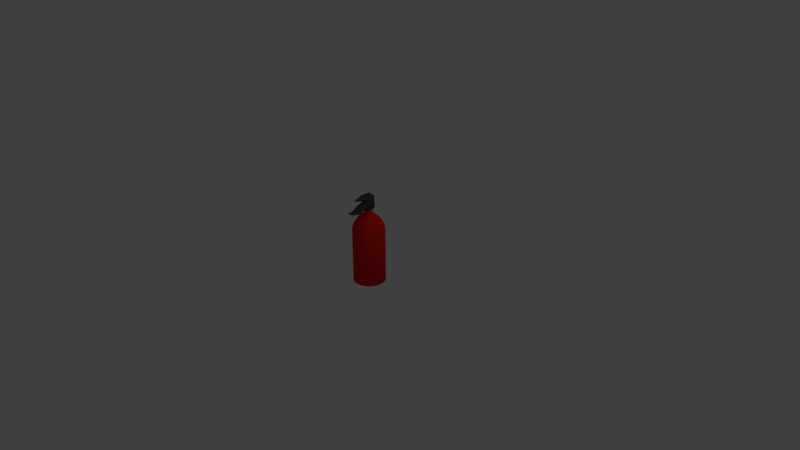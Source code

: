 # Source: Extintor.blend  (saved by Blender 2.79.0; exported with 4.5.12 LTS)
import bpy
from mathutils import Matrix  # noqa: F401  (used for matrix-valued properties, if any)

bpy.ops.wm.read_factory_settings(use_empty=True)
scene = bpy.context.scene
scene.name = 'Scene'

# ---- collections
col_collection_1 = bpy.data.collections.new('Collection 1'); scene.collection.children.link(col_collection_1)

# ---- materials (node trees are filled in below, after node groups)
mat_material_001 = bpy.data.materials.new('Material.001')
mat_material_001.alpha_threshold = 0.0
mat_material_001.use_transparent_shadow = False
mat_material_001.diffuse_color = (0.06476, 0.06604, 0.06998, 1.0)
mat_material_001.roughness = 0.5
mat_material = bpy.data.materials.new('Material')
mat_material.alpha_threshold = 0.0
mat_material.use_transparent_shadow = False
mat_material.diffuse_color = (0.8, 0.01578, 0.01355, 1.0)
mat_material.roughness = 0.5
mat_material.line_color = (0.0, 0.0, 0.0, 1.0)

# ---- material node trees

# ---- world
world_world = bpy.data.worlds.new('World'); scene.world = world_world
world_world.color = (0.05088, 0.05088, 0.05088)
world_world.use_sun_shadow = False
world_world.sun_shadow_jitter_overblur = 0.0
world_world.cycles.sampling_method = 'MANUAL'

# ---- cameras
cam_camera = bpy.data.cameras.new('Camera')
cam_camera.clip_end = 100.0
cam_camera.lens = 35.0
cam_camera.sensor_width = 32.0
cam_camera.sensor_height = 18.0
cam_camera.ortho_scale = 7.314
cam_camera.dof.focus_distance = 0.0
cam_camera.dof.aperture_fstop = 128.0

# ---- lights
light_lamp = bpy.data.lights.new('Lamp', 'POINT')
light_lamp.transmission_factor = 0.0
light_lamp.cutoff_distance = 30.0
light_lamp.energy = 100.0
light_lamp.shadow_buffer_clip_start = 1.001
light_lamp.shadow_soft_size = 0.1
light_lamp.shadow_maximum_resolution = 0.006
light_lamp.use_absolute_resolution = True

# ---- meshes
me_cylinder_001 = bpy.data.meshes.new('Cylinder.001')
me_cylinder_001.from_pydata([(0.0, 1.0, -1.0), (0.0, 1.0, 1.0), (0.1951, 0.9808, -1.0), (0.1951, 0.9808, 1.0), (0.3827, 0.9239, -1.0), (0.3827, 0.9239, 1.0), (0.5556, 0.8315, -1.0), (0.5556, 0.8315, 1.0), (0.7071, 0.7071, -1.0), (0.7071, 0.7071, 1.0), (0.8315, 0.5556, -1.0), (0.8315, 0.5556, 1.0), (0.9239, 0.3827, -1.0), (0.9239, 0.3827, 1.0), (0.9808, 0.1951, -1.0), (0.9808, 0.1951, 1.0), (1.0, 7.55e-08, -1.0), (1.0, 7.55e-08, 1.0), (0.9808, -0.1951, -1.0), (0.9808, -0.1951, 1.0), (0.9239, -0.3827, -1.0), (0.9239, -0.3827, 1.0), (0.8315, -0.5556, -1.0), (0.8315, -0.5556, 1.0), (0.7071, -0.7071, -1.0), (0.7071, -0.7071, 1.0), (0.5556, -0.8315, -1.0), (0.5556, -0.8315, 1.0), (0.3827, -0.9239, -1.0), (0.3827, -0.9239, 1.0), (0.1951, -0.9808, -1.0), (0.1951, -0.9808, 1.0), (-3.258e-07, -1.0, -1.0), (-3.258e-07, -1.0, 1.0), (-0.1951, -0.9808, -1.0), (-0.1951, -0.9808, 1.0), (-0.3827, -0.9239, -1.0), (-0.3827, -0.9239, 1.0), (-0.5556, -0.8315, -1.0), (-0.5556, -0.8315, 1.0), (-0.7071, -0.7071, -1.0), (-0.7071, -0.7071, 1.0), (-0.8315, -0.5556, -1.0), (-0.8315, -0.5556, 1.0), (-0.9239, -0.3827, -1.0), (-0.9239, -0.3827, 1.0), (-0.9808, -0.1951, -1.0), (-0.9808, -0.1951, 1.0), (-1.0, 9.656e-07, -1.0), (-1.0, 9.656e-07, 1.0), (-0.9808, 0.1951, -1.0), (-0.9808, 0.1951, 1.0), (-0.9239, 0.3827, -1.0), (-0.9239, 0.3827, 1.0), (-0.8315, 0.5556, -1.0), (-0.8315, 0.5556, 1.0), (-0.7071, 0.7071, -1.0), (-0.7071, 0.7071, 1.0), (-0.5556, 0.8315, -1.0), (-0.5556, 0.8315, 1.0), (-0.3827, 0.9239, -1.0), (-0.3827, 0.9239, 1.0), (-0.1951, 0.9808, -1.0), (-0.1951, 0.9808, 1.0)], [], [(0, 1, 3, 2), (2, 3, 5, 4), (4, 5, 7, 6), (6, 7, 9, 8), (8, 9, 11, 10), (10, 11, 13, 12), (12, 13, 15, 14), (14, 15, 17, 16), (16, 17, 19, 18), (18, 19, 21, 20), (20, 21, 23, 22), (22, 23, 25, 24), (24, 25, 27, 26), (26, 27, 29, 28), (28, 29, 31, 30), (30, 31, 33, 32), (32, 33, 35, 34), (34, 35, 37, 36), (36, 37, 39, 38), (38, 39, 41, 40), (40, 41, 43, 42), (42, 43, 45, 44), (44, 45, 47, 46), (46, 47, 49, 48), (48, 49, 51, 50), (50, 51, 53, 52), (52, 53, 55, 54), (54, 55, 57, 56), (56, 57, 59, 58), (58, 59, 61, 60), (3, 1, 63, 61, 59, 57, 55, 53, 51, 49, 47, 45, 43, 41, 39, 37, 35, 33, 31, 29, 27, 25, 23, 21, 19, 17, 15, 13, 11, 9, 7, 5), (60, 61, 63, 62), (62, 63, 1, 0), (0, 2, 4, 6, 8, 10, 12, 14, 16, 18, 20, 22, 24, 26, 28, 30, 32, 34, 36, 38, 40, 42, 44, 46, 48, 50, 52, 54, 56, 58, 60, 62)])
me_cylinder_001.polygons.foreach_set('use_smooth', [True] * 34)
me_cylinder_001.materials.append(mat_material_001)
me_cylinder_001.use_remesh_preserve_volume = False
me_cylinder_001.use_remesh_preserve_attributes = False
me_cylinder_001.use_mirror_vertex_groups = False
me_cylinder_001.update()
me_cube_001 = bpy.data.meshes.new('Cube.001')
me_cube_001.from_pydata([(-1.0, -1.0, -1.0), (-1.0, -1.0, 1.0), (-1.0, 1.0, -1.0), (-1.0, 1.0, 1.0), (1.0, -1.0, -1.0), (1.0, -1.0, 1.0), (1.0, 1.0, -1.0), (1.0, 1.0, 1.0), (-1.0, -1.205, -0.5843), (-1.0, -1.205, 0.5843), (1.0, -1.205, 0.5843), (1.0, -1.205, -0.5843), (-1.0, -1.318, -0.4606), (-1.0, -1.318, 0.4606), (1.0, -1.318, 0.4606), (1.0, -1.318, -0.4606), (-1.0, -1.451, -0.3457), (-1.0, -1.527, 0.3457), (1.0, -1.527, 0.3457), (1.0, -1.451, -0.3457), (-1.0, -1.588, -0.3534), (-1.0, -1.801, 0.3086), (1.0, -1.801, 0.3086), (1.0, -1.588, -0.3534), (-1.0, -1.704, -0.3902), (-1.0, -1.957, 0.2577), (1.0, -1.957, 0.2577), (1.0, -1.704, -0.3902), (-1.0, -1.853, -0.4485), (-1.0, -2.106, 0.1994), (1.0, -2.106, 0.1994), (1.0, -1.853, -0.4485), (-1.0, -2.002, -0.5053), (-1.0, -2.31, 0.1184), (1.0, -2.31, 0.1184), (1.0, -2.002, -0.5053), (-1.0, -2.185, -0.5954), (-1.0, -2.492, 0.02838), (1.0, -2.492, 0.02838), (1.0, -2.185, -0.5954), (-1.0, -2.334, -0.668), (-1.0, -2.693, -0.07205), (1.0, -2.693, -0.07205), (1.0, -2.334, -0.668), (-1.0, -2.56, -0.8029), (-1.0, -2.958, -0.2324), (1.0, -2.958, -0.2324), (1.0, -2.56, -0.8029), (-1.0, -2.842, -0.9936), (-1.0, -3.137, -0.3634), (1.0, -3.137, -0.3634), (1.0, -2.842, -0.9936), (-1.0, -3.304, -1.197), (-1.0, -3.432, -0.5136), (1.0, -3.432, -0.5136), (1.0, -3.304, -1.197), (-0.8871, -3.756, -1.232), (-0.8871, -3.716, -0.6163), (0.8871, -3.716, -0.6163), (0.8871, -3.756, -1.232), (-0.7237, -4.144, -1.15), (-0.7237, -4.128, -0.6467), (0.7237, -4.128, -0.6467), (0.7237, -4.144, -1.15), (-0.7237, -4.661, -1.04), (-0.7237, -4.646, -0.725), (0.7237, -4.646, -0.725), (0.7237, -4.661, -1.04), (-0.7237, -5.096, -0.9432), (-0.7237, -5.08, -0.7787), (0.7237, -5.08, -0.7787), (0.7237, -5.096, -0.9432), (-0.7237, -5.553, -0.8504), (-0.7237, -5.546, -0.7845), (0.7237, -5.546, -0.7845), (0.7237, -5.553, -0.8504), (-0.6751, -5.66, -0.8262), (-0.6751, -5.654, -0.7878), (0.6751, -5.654, -0.7878), (0.6751, -5.66, -0.8262), (-1.0, -1.0, 1.649), (-1.0, 1.0, 1.649), (1.0, 1.0, 1.649), (1.0, -1.0, 1.649), (-1.0, -1.0, 2.321), (-1.0, 1.0, 2.321), (1.0, 1.0, 2.321), (1.0, -1.0, 2.321), (0.8075, -1.756, 1.714), (-0.8075, -1.756, 1.714), (0.8075, -1.756, 2.256), (-0.8075, -1.756, 2.256), (0.5629, -2.745, 1.796), (-0.5629, -2.745, 1.796), (0.5629, -2.745, 2.174), (-0.5629, -2.745, 2.174), (0.304, -3.528, 1.883), (-0.304, -3.528, 1.883), (0.304, -3.528, 2.087), (-0.304, -3.528, 2.087), (0.1155, -4.178, 1.946), (-0.1155, -4.178, 1.946), (0.1155, -4.178, 2.024), (-0.1155, -4.178, 2.024), (0.03242, -4.589, 1.974), (-0.03242, -4.589, 1.974), (0.03242, -4.589, 1.996), (-0.03242, -4.589, 1.996)], [], [(0, 1, 3, 2), (2, 3, 7, 6), (6, 7, 5, 4), (1, 0, 8, 9), (2, 6, 4, 0), (5, 7, 82, 83), (8, 11, 15, 12), (0, 4, 11, 8), (5, 1, 9, 10), (4, 5, 10, 11), (14, 13, 17, 18), (9, 8, 12, 13), (10, 9, 13, 14), (11, 10, 14, 15), (16, 19, 23, 20), (15, 14, 18, 19), (12, 15, 19, 16), (13, 12, 16, 17), (21, 20, 24, 25), (17, 16, 20, 21), (18, 17, 21, 22), (19, 18, 22, 23), (26, 25, 29, 30), (22, 21, 25, 26), (23, 22, 26, 27), (20, 23, 27, 24), (28, 31, 35, 32), (27, 26, 30, 31), (24, 27, 31, 28), (25, 24, 28, 29), (34, 33, 37, 38), (29, 28, 32, 33), (30, 29, 33, 34), (31, 30, 34, 35), (39, 38, 42, 43), (35, 34, 38, 39), (32, 35, 39, 36), (33, 32, 36, 37), (40, 43, 47, 44), (36, 39, 43, 40), (37, 36, 40, 41), (38, 37, 41, 42), (46, 45, 49, 50), (41, 40, 44, 45), (42, 41, 45, 46), (43, 42, 46, 47), (48, 51, 55, 52), (47, 46, 50, 51), (44, 47, 51, 48), (45, 44, 48, 49), (52, 55, 59, 56), (49, 48, 52, 53), (50, 49, 53, 54), (51, 50, 54, 55), (58, 57, 61, 62), (53, 52, 56, 57), (54, 53, 57, 58), (55, 54, 58, 59), (60, 63, 67, 64), (59, 58, 62, 63), (56, 59, 63, 60), (57, 56, 60, 61), (65, 64, 68, 69), (61, 60, 64, 65), (62, 61, 65, 66), (63, 62, 66, 67), (70, 69, 73, 74), (66, 65, 69, 70), (67, 66, 70, 71), (64, 67, 71, 68), (72, 75, 79, 76), (71, 70, 74, 75), (68, 71, 75, 72), (69, 68, 72, 73), (79, 78, 77, 76), (73, 72, 76, 77), (74, 73, 77, 78), (75, 74, 78, 79), (82, 81, 85, 86), (3, 1, 80, 81), (1, 5, 83, 80), (7, 3, 81, 82), (86, 85, 84, 87), (83, 82, 86, 87), (81, 80, 84, 85), (84, 80, 89, 91), (91, 89, 93, 95), (87, 84, 91, 90), (80, 83, 88, 89), (83, 87, 90, 88), (92, 94, 98, 96), (90, 91, 95, 94), (88, 90, 94, 92), (89, 88, 92, 93), (96, 98, 102, 100), (93, 92, 96, 97), (95, 93, 97, 99), (94, 95, 99, 98), (103, 101, 105, 107), (97, 96, 100, 101), (99, 97, 101, 103), (98, 99, 103, 102), (105, 104, 106, 107), (102, 103, 107, 106), (100, 102, 106, 104), (101, 100, 104, 105)])
me_cube_001.polygons.foreach_set('use_smooth', [True] * 106)
me_cube_001.materials.append(mat_material_001)
me_cube_001.use_remesh_preserve_volume = False
me_cube_001.use_remesh_preserve_attributes = False
me_cube_001.use_mirror_vertex_groups = False
me_cube_001.update()
me_cylinder = bpy.data.meshes.new('Cylinder')
me_cylinder.from_pydata([(0.0, 1.0, -1.0), (0.0, 1.0, 1.0), (0.1951, 0.9808, -1.0), (0.1951, 0.9808, 1.0), (0.3827, 0.9239, -1.0), (0.3827, 0.9239, 1.0), (0.5556, 0.8315, -1.0), (0.5556, 0.8315, 1.0), (0.7071, 0.7071, -1.0), (0.7071, 0.7071, 1.0), (0.8315, 0.5556, -1.0), (0.8315, 0.5556, 1.0), (0.9239, 0.3827, -1.0), (0.9239, 0.3827, 1.0), (0.9808, 0.1951, -1.0), (0.9808, 0.1951, 1.0), (1.0, 7.55e-08, -1.0), (1.0, 7.55e-08, 1.0), (0.9808, -0.1951, -1.0), (0.9808, -0.1951, 1.0), (0.9239, -0.3827, -1.0), (0.9239, -0.3827, 1.0), (0.8315, -0.5556, -1.0), (0.8315, -0.5556, 1.0), (0.7071, -0.7071, -1.0), (0.7071, -0.7071, 1.0), (0.5556, -0.8315, -1.0), (0.5556, -0.8315, 1.0), (0.3827, -0.9239, -1.0), (0.3827, -0.9239, 1.0), (0.1951, -0.9808, -1.0), (0.1951, -0.9808, 1.0), (-3.258e-07, -1.0, -1.0), (-3.258e-07, -1.0, 1.0), (-0.1951, -0.9808, -1.0), (-0.1951, -0.9808, 1.0), (-0.3827, -0.9239, -1.0), (-0.3827, -0.9239, 1.0), (-0.5556, -0.8315, -1.0), (-0.5556, -0.8315, 1.0), (-0.7071, -0.7071, -1.0), (-0.7071, -0.7071, 1.0), (-0.8315, -0.5556, -1.0), (-0.8315, -0.5556, 1.0), (-0.9239, -0.3827, -1.0), (-0.9239, -0.3827, 1.0), (-0.9808, -0.1951, -1.0), (-0.9808, -0.1951, 1.0), (-1.0, 9.656e-07, -1.0), (-1.0, 9.656e-07, 1.0), (-0.9808, 0.1951, -1.0), (-0.9808, 0.1951, 1.0), (-0.9239, 0.3827, -1.0), (-0.9239, 0.3827, 1.0), (-0.8315, 0.5556, -1.0), (-0.8315, 0.5556, 1.0), (-0.7071, 0.7071, -1.0), (-0.7071, 0.7071, 1.0), (-0.5556, 0.8315, -1.0), (-0.5556, 0.8315, 1.0), (-0.3827, 0.9239, -1.0), (-0.3827, 0.9239, 1.0), (-0.1951, 0.9808, -1.0), (-0.1951, 0.9808, 1.0), (0.1834, 0.9222, 1.17), (-1.109e-08, 0.9403, 1.17), (0.3598, 0.8687, 1.17), (0.5224, 0.7818, 1.17), (0.6649, 0.6649, 1.17), (0.7818, 0.5224, 1.17), (0.8687, 0.3598, 1.17), (0.9222, 0.1834, 1.17), (0.9403, 8.801e-08, 1.17), (0.9222, -0.1834, 1.17), (0.8687, -0.3598, 1.17), (0.7818, -0.5224, 1.17), (0.6649, -0.6649, 1.17), (0.5224, -0.7818, 1.17), (0.3598, -0.8687, 1.17), (0.1834, -0.9222, 1.17), (-3.175e-07, -0.9403, 1.17), (-0.1834, -0.9222, 1.17), (-0.3598, -0.8687, 1.17), (-0.5224, -0.7818, 1.17), (-0.6649, -0.6649, 1.17), (-0.7818, -0.5224, 1.17), (-0.8687, -0.3598, 1.17), (-0.9222, -0.1834, 1.17), (-0.9403, 9.249e-07, 1.17), (-0.9222, 0.1834, 1.17), (-0.8687, 0.3598, 1.17), (-0.7818, 0.5224, 1.17), (-0.6649, 0.6649, 1.17), (-0.5224, 0.7818, 1.17), (-0.3598, 0.8687, 1.17), (-0.1834, 0.9222, 1.17), (0.1655, 0.832, 1.272), (-5.416e-09, 0.8483, 1.272), (0.3246, 0.7838, 1.272), (0.4713, 0.7054, 1.272), (0.5999, 0.5999, 1.272), (0.7054, 0.4713, 1.272), (0.7838, 0.3246, 1.272), (0.832, 0.1655, 1.272), (0.8483, 1.093e-07, 1.272), (0.832, -0.1655, 1.272), (0.7838, -0.3246, 1.272), (0.7054, -0.4713, 1.272), (0.5999, -0.5999, 1.272), (0.4713, -0.7054, 1.272), (0.3246, -0.7838, 1.272), (0.1655, -0.832, 1.272), (-2.818e-07, -0.8483, 1.272), (-0.1655, -0.832, 1.272), (-0.3246, -0.7838, 1.272), (-0.4713, -0.7054, 1.272), (-0.5999, -0.5999, 1.272), (-0.7054, -0.4713, 1.272), (-0.7838, -0.3246, 1.272), (-0.832, -0.1655, 1.272), (-0.8483, 8.644e-07, 1.272), (-0.832, 0.1655, 1.272), (-0.7838, 0.3246, 1.272), (-0.7054, 0.4713, 1.272), (-0.5999, 0.5999, 1.272), (-0.4713, 0.7054, 1.272), (-0.3246, 0.7838, 1.272), (-0.1655, 0.832, 1.272), (0.1402, 0.7047, 1.372), (2.092e-08, 0.7185, 1.372), (0.2749, 0.6638, 1.372), (0.3992, 0.5974, 1.372), (0.508, 0.508, 1.372), (0.5974, 0.3992, 1.372), (0.6638, 0.2749, 1.372), (0.7047, 0.1402, 1.372), (0.7185, 1.376e-07, 1.372), (0.7047, -0.1402, 1.372), (0.6638, -0.2749, 1.372), (0.5974, -0.3992, 1.372), (0.508, -0.508, 1.372), (0.3992, -0.5974, 1.372), (0.2749, -0.6638, 1.372), (0.1402, -0.7047, 1.372), (-2.132e-07, -0.7185, 1.372), (-0.1402, -0.7047, 1.372), (-0.2749, -0.6638, 1.372), (-0.3992, -0.5974, 1.372), (-0.508, -0.508, 1.372), (-0.5974, -0.3992, 1.372), (-0.6638, -0.2749, 1.372), (-0.7047, -0.1402, 1.372), (-0.7185, 7.771e-07, 1.372), (-0.7047, 0.1402, 1.372), (-0.6638, 0.2749, 1.372), (-0.5974, 0.3992, 1.372), (-0.508, 0.508, 1.372), (-0.3992, 0.5974, 1.372), (-0.2749, 0.6638, 1.372), (-0.1402, 0.7047, 1.372), (0.09825, 0.4939, 1.506), (3.446e-08, 0.5036, 1.506), (0.1927, 0.4653, 1.506), (0.2798, 0.4187, 1.506), (0.3561, 0.3561, 1.506), (0.4187, 0.2798, 1.506), (0.4653, 0.1927, 1.506), (0.4939, 0.09825, 1.506), (0.5036, 1.889e-07, 1.506), (0.4939, -0.09825, 1.506), (0.4653, -0.1927, 1.506), (0.4187, -0.2798, 1.506), (0.3561, -0.3561, 1.506), (0.2798, -0.4187, 1.506), (0.1927, -0.4653, 1.506), (0.09825, -0.4939, 1.506), (-1.296e-07, -0.5036, 1.506), (-0.09825, -0.4939, 1.506), (-0.1927, -0.4653, 1.506), (-0.2798, -0.4187, 1.506), (-0.3561, -0.3561, 1.506), (-0.4187, -0.2798, 1.506), (-0.4653, -0.1927, 1.506), (-0.4939, -0.09825, 1.506), (-0.5036, 6.372e-07, 1.506), (-0.4939, 0.09825, 1.506), (-0.4653, 0.1927, 1.506), (-0.4187, 0.2798, 1.506), (-0.3561, 0.3561, 1.506), (-0.2798, 0.4187, 1.506), (-0.1927, 0.4653, 1.506), (-0.09825, 0.4939, 1.506), (0.05039, 0.2533, 1.633), (4.982e-08, 0.2583, 1.633), (0.09883, 0.2386, 1.633), (0.1435, 0.2147, 1.633), (0.1826, 0.1826, 1.633), (0.2147, 0.1435, 1.633), (0.2386, 0.09884, 1.633), (0.2533, 0.05039, 1.633), (0.2583, 2.452e-07, 1.633), (0.2533, -0.05039, 1.633), (0.2386, -0.09883, 1.633), (0.2147, -0.1435, 1.633), (0.1826, -0.1826, 1.633), (0.1435, -0.2147, 1.633), (0.09883, -0.2386, 1.633), (0.05039, -0.2533, 1.633), (-3.433e-08, -0.2583, 1.633), (-0.05039, -0.2533, 1.633), (-0.09883, -0.2386, 1.633), (-0.1435, -0.2147, 1.633), (-0.1826, -0.1826, 1.633), (-0.2147, -0.1435, 1.633), (-0.2386, -0.09883, 1.633), (-0.2533, -0.05039, 1.633), (-0.2583, 4.751e-07, 1.633), (-0.2533, 0.05039, 1.633), (-0.2386, 0.09884, 1.633), (-0.2147, 0.1435, 1.633), (-0.1826, 0.1826, 1.633), (-0.1435, 0.2147, 1.633), (-0.09883, 0.2386, 1.633), (-0.05039, 0.2533, 1.633), (0.05039, 0.2533, 1.77), (4.982e-08, 0.2583, 1.77), (0.09883, 0.2386, 1.77), (0.1435, 0.2147, 1.77), (0.1826, 0.1826, 1.77), (0.2147, 0.1435, 1.77), (0.2386, 0.09884, 1.77), (0.2533, 0.05039, 1.77), (0.2583, 2.452e-07, 1.77), (0.2533, -0.05039, 1.77), (0.2386, -0.09883, 1.77), (0.2147, -0.1435, 1.77), (0.1826, -0.1826, 1.77), (0.1435, -0.2147, 1.77), (0.09883, -0.2386, 1.77), (0.05039, -0.2533, 1.77), (-3.433e-08, -0.2583, 1.77), (-0.05039, -0.2533, 1.77), (-0.09883, -0.2386, 1.77), (-0.1435, -0.2147, 1.77), (-0.1826, -0.1826, 1.77), (-0.2147, -0.1435, 1.77), (-0.2386, -0.09883, 1.77), (-0.2533, -0.05039, 1.77), (-0.2583, 4.751e-07, 1.77), (-0.2533, 0.05039, 1.77), (-0.2386, 0.09884, 1.77), (-0.2147, 0.1435, 1.77), (-0.1826, 0.1826, 1.77), (-0.1435, 0.2147, 1.77), (-0.09883, 0.2386, 1.77), (-0.05039, 0.2533, 1.77), (0.04816, 0.2421, 1.831), (3.314e-07, 0.2469, 1.831), (0.09447, 0.2281, 1.831), (0.1372, 0.2053, 1.831), (0.1746, 0.1746, 1.831), (0.2053, 0.1372, 1.831), (0.2281, 0.09447, 1.831), (0.2421, 0.04816, 1.831), (0.2469, 2.482e-07, 1.831), (0.2421, -0.04816, 1.831), (0.2281, -0.09447, 1.831), (0.2053, -0.1372, 1.831), (0.1746, -0.1746, 1.831), (0.1372, -0.2053, 1.831), (0.09447, -0.2281, 1.831), (0.04816, -0.2421, 1.831), (2.51e-07, -0.2469, 1.831), (-0.04816, -0.2421, 1.831), (-0.09447, -0.2281, 1.831), (-0.1372, -0.2053, 1.831), (-0.1746, -0.1746, 1.831), (-0.2053, -0.1372, 1.831), (-0.2281, -0.09447, 1.831), (-0.2421, -0.04816, 1.831), (-0.2469, 4.679e-07, 1.831), (-0.2421, 0.04816, 1.831), (-0.2281, 0.09447, 1.831), (-0.2053, 0.1372, 1.831), (-0.1746, 0.1746, 1.831), (-0.1372, 0.2053, 1.831), (-0.09447, 0.2281, 1.831), (-0.04816, 0.2421, 1.831)], [], [(0, 1, 3, 2), (2, 3, 5, 4), (4, 5, 7, 6), (6, 7, 9, 8), (8, 9, 11, 10), (10, 11, 13, 12), (12, 13, 15, 14), (14, 15, 17, 16), (16, 17, 19, 18), (18, 19, 21, 20), (20, 21, 23, 22), (22, 23, 25, 24), (24, 25, 27, 26), (26, 27, 29, 28), (28, 29, 31, 30), (30, 31, 33, 32), (32, 33, 35, 34), (34, 35, 37, 36), (36, 37, 39, 38), (38, 39, 41, 40), (40, 41, 43, 42), (42, 43, 45, 44), (44, 45, 47, 46), (46, 47, 49, 48), (48, 49, 51, 50), (50, 51, 53, 52), (52, 53, 55, 54), (54, 55, 57, 56), (56, 57, 59, 58), (58, 59, 61, 60), (9, 7, 67, 68), (60, 61, 63, 62), (62, 63, 1, 0), (0, 2, 4, 6, 8, 10, 12, 14, 16, 18, 20, 22, 24, 26, 28, 30, 32, 34, 36, 38, 40, 42, 44, 46, 48, 50, 52, 54, 56, 58, 60, 62), (87, 86, 118, 119), (27, 25, 76, 77), (45, 43, 85, 86), (63, 61, 94, 95), (19, 17, 72, 73), (37, 35, 81, 82), (55, 53, 90, 91), (11, 9, 68, 69), (29, 27, 77, 78), (47, 45, 86, 87), (3, 1, 65, 64), (1, 63, 95, 65), (21, 19, 73, 74), (39, 37, 82, 83), (57, 55, 91, 92), (13, 11, 69, 70), (31, 29, 78, 79), (49, 47, 87, 88), (5, 3, 64, 66), (23, 21, 74, 75), (41, 39, 83, 84), (59, 57, 92, 93), (15, 13, 70, 71), (33, 31, 79, 80), (51, 49, 88, 89), (7, 5, 66, 67), (25, 23, 75, 76), (43, 41, 84, 85), (61, 59, 93, 94), (17, 15, 71, 72), (35, 33, 80, 81), (53, 51, 89, 90), (122, 121, 153, 154), (74, 73, 105, 106), (88, 87, 119, 120), (75, 74, 106, 107), (89, 88, 120, 121), (76, 75, 107, 108), (90, 89, 121, 122), (77, 76, 108, 109), (91, 90, 122, 123), (78, 77, 109, 110), (64, 65, 97, 96), (92, 91, 123, 124), (79, 78, 110, 111), (66, 64, 96, 98), (93, 92, 124, 125), (80, 79, 111, 112), (67, 66, 98, 99), (94, 93, 125, 126), (81, 80, 112, 113), (68, 67, 99, 100), (95, 94, 126, 127), (82, 81, 113, 114), (69, 68, 100, 101), (65, 95, 127, 97), (83, 82, 114, 115), (70, 69, 101, 102), (84, 83, 115, 116), (71, 70, 102, 103), (85, 84, 116, 117), (72, 71, 103, 104), (86, 85, 117, 118), (73, 72, 104, 105), (130, 128, 160, 162), (109, 108, 140, 141), (123, 122, 154, 155), (110, 109, 141, 142), (96, 97, 129, 128), (124, 123, 155, 156), (111, 110, 142, 143), (98, 96, 128, 130), (125, 124, 156, 157), (112, 111, 143, 144), (99, 98, 130, 131), (126, 125, 157, 158), (113, 112, 144, 145), (100, 99, 131, 132), (127, 126, 158, 159), (114, 113, 145, 146), (101, 100, 132, 133), (97, 127, 159, 129), (115, 114, 146, 147), (102, 101, 133, 134), (116, 115, 147, 148), (103, 102, 134, 135), (117, 116, 148, 149), (104, 103, 135, 136), (118, 117, 149, 150), (105, 104, 136, 137), (119, 118, 150, 151), (106, 105, 137, 138), (120, 119, 151, 152), (107, 106, 138, 139), (121, 120, 152, 153), (108, 107, 139, 140), (165, 164, 196, 197), (157, 156, 188, 189), (144, 143, 175, 176), (131, 130, 162, 163), (158, 157, 189, 190), (145, 144, 176, 177), (132, 131, 163, 164), (159, 158, 190, 191), (146, 145, 177, 178), (133, 132, 164, 165), (129, 159, 191, 161), (147, 146, 178, 179), (134, 133, 165, 166), (148, 147, 179, 180), (135, 134, 166, 167), (149, 148, 180, 181), (136, 135, 167, 168), (150, 149, 181, 182), (137, 136, 168, 169), (151, 150, 182, 183), (138, 137, 169, 170), (152, 151, 183, 184), (139, 138, 170, 171), (153, 152, 184, 185), (140, 139, 171, 172), (154, 153, 185, 186), (141, 140, 172, 173), (155, 154, 186, 187), (142, 141, 173, 174), (128, 129, 161, 160), (156, 155, 187, 188), (143, 142, 174, 175), (200, 199, 231, 232), (161, 191, 223, 193), (179, 178, 210, 211), (166, 165, 197, 198), (180, 179, 211, 212), (167, 166, 198, 199), (181, 180, 212, 213), (168, 167, 199, 200), (182, 181, 213, 214), (169, 168, 200, 201), (183, 182, 214, 215), (170, 169, 201, 202), (184, 183, 215, 216), (171, 170, 202, 203), (185, 184, 216, 217), (172, 171, 203, 204), (186, 185, 217, 218), (173, 172, 204, 205), (187, 186, 218, 219), (174, 173, 205, 206), (160, 161, 193, 192), (188, 187, 219, 220), (175, 174, 206, 207), (162, 160, 192, 194), (189, 188, 220, 221), (176, 175, 207, 208), (163, 162, 194, 195), (190, 189, 221, 222), (177, 176, 208, 209), (164, 163, 195, 196), (191, 190, 222, 223), (178, 177, 209, 210), (228, 227, 259, 260), (214, 213, 245, 246), (201, 200, 232, 233), (215, 214, 246, 247), (202, 201, 233, 234), (216, 215, 247, 248), (203, 202, 234, 235), (217, 216, 248, 249), (204, 203, 235, 236), (218, 217, 249, 250), (205, 204, 236, 237), (219, 218, 250, 251), (206, 205, 237, 238), (192, 193, 225, 224), (220, 219, 251, 252), (207, 206, 238, 239), (194, 192, 224, 226), (221, 220, 252, 253), (208, 207, 239, 240), (195, 194, 226, 227), (222, 221, 253, 254), (209, 208, 240, 241), (196, 195, 227, 228), (223, 222, 254, 255), (210, 209, 241, 242), (197, 196, 228, 229), (193, 223, 255, 225), (211, 210, 242, 243), (198, 197, 229, 230), (212, 211, 243, 244), (199, 198, 230, 231), (213, 212, 244, 245), (256, 257, 287, 286, 285, 284, 283, 282, 281, 280, 279, 278, 277, 276, 275, 274, 273, 272, 271, 270, 269, 268, 267, 266, 265, 264, 263, 262, 261, 260, 259, 258), (255, 254, 286, 287), (242, 241, 273, 274), (229, 228, 260, 261), (225, 255, 287, 257), (243, 242, 274, 275), (230, 229, 261, 262), (244, 243, 275, 276), (231, 230, 262, 263), (245, 244, 276, 277), (232, 231, 263, 264), (246, 245, 277, 278), (233, 232, 264, 265), (247, 246, 278, 279), (234, 233, 265, 266), (248, 247, 279, 280), (235, 234, 266, 267), (249, 248, 280, 281), (236, 235, 267, 268), (250, 249, 281, 282), (237, 236, 268, 269), (251, 250, 282, 283), (238, 237, 269, 270), (224, 225, 257, 256), (252, 251, 283, 284), (239, 238, 270, 271), (226, 224, 256, 258), (253, 252, 284, 285), (240, 239, 271, 272), (227, 226, 258, 259), (254, 253, 285, 286), (241, 240, 272, 273)])
me_cylinder.polygons.foreach_set('use_smooth', [True] * 258)
me_cylinder.materials.append(mat_material)
me_cylinder.use_remesh_preserve_volume = False
me_cylinder.use_remesh_preserve_attributes = False
me_cylinder.use_mirror_vertex_groups = False
me_cylinder.update()

# ---- objects
ob_cylinder_001 = bpy.data.objects.new('Cylinder.001', me_cylinder_001)
ob_cube = bpy.data.objects.new('Cube', me_cube_001)
ob_cylinder = bpy.data.objects.new('Cylinder', me_cylinder)
ob_lamp = bpy.data.objects.new('Lamp', light_lamp)
ob_camera = bpy.data.objects.new('Camera', cam_camera)

# ---- transforms, parenting, visibility, modifiers, constraints
ob_cylinder_001.location = (0.0, 0.07335, 0.6889)
ob_cylinder_001.rotation_euler = (-1.569, -0.0, 0.0)
ob_cylinder_001.scale = (0.02108, 0.02108, 0.02108)
ob_cylinder_001.lineart.crease_threshold = 0.0
ob_cube.location = (0.0, 0.0, 0.7039)
ob_cube.scale = (0.05423, 0.05423, 0.05423)
ob_cube.lineart.crease_threshold = 0.0
ob_cylinder.location = (0.0, 0.0, 0.0)
ob_cylinder.scale = (0.2123, 0.2123, 0.3631)
ob_cylinder.lineart.crease_threshold = 0.0
ob_lamp.location = (4.076, 1.005, 5.904)
ob_lamp.rotation_euler = (0.6503, 0.05522, 1.866)
ob_lamp.lock_rotations_4d = False
ob_lamp.empty_display_type = 'ARROWS'
ob_lamp.color = (0.0, 0.0, 0.0, 0.0)
ob_lamp.lineart.crease_threshold = 0.0
ob_camera.location = (7.481, -6.508, 5.344)
ob_camera.rotation_euler = (1.109, 0.0, 0.8149)
ob_camera.lock_rotations_4d = False
ob_camera.empty_display_type = 'ARROWS'
ob_camera.color = (0.0, 0.0, 0.0, 0.0)
ob_camera.display_type = 'WIRE'
ob_camera.lineart.crease_threshold = 0.0

# ---- collection membership
col_collection_1.objects.link(ob_cylinder_001)
col_collection_1.objects.link(ob_cube)
col_collection_1.objects.link(ob_cylinder)
col_collection_1.objects.link(ob_lamp)
col_collection_1.objects.link(ob_camera)

# ---- scene / render settings (as saved in the file)
scene.camera = ob_camera
scene.frame_start = 1; scene.frame_end = 250; scene.frame_set(1)
scene.render.engine = 'BLENDER_EEVEE_NEXT'
scene.render.resolution_percentage = 50
scene.render.dither_intensity = 0.0
scene.cycles.use_denoising = False
scene.cycles.samples = 128
scene.cycles.sampling_pattern = 'TABULATED_SOBOL'
scene.cycles.use_adaptive_sampling = False
scene.cycles.use_light_tree = False
scene.cycles.blur_glossy = 0.0
scene.cycles.sample_clamp_indirect = 0.0
scene.view_settings.view_transform = 'Standard'
bpy.context.view_layer.update()
